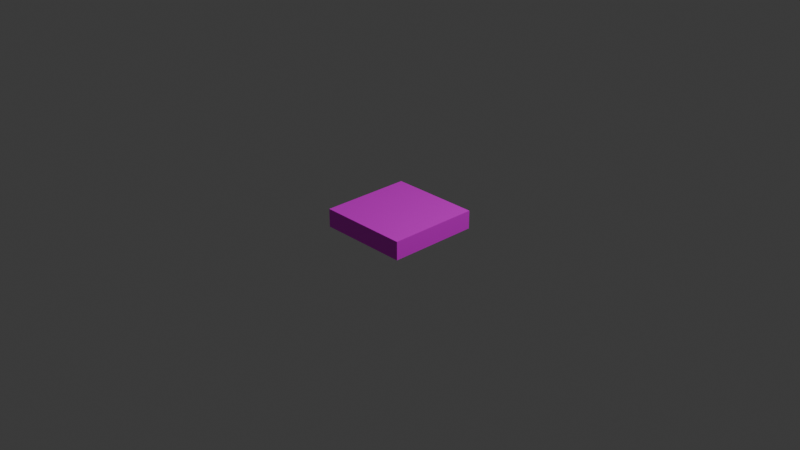 # Source: map.blend  (saved by Blender 4.4.32; exported with 4.5.12 LTS)
import bpy
from mathutils import Matrix  # noqa: F401  (used for matrix-valued properties, if any)

bpy.ops.wm.read_factory_settings(use_empty=True)
scene = bpy.context.scene
scene.name = 'Scene'

# ---- collections
col_collection = bpy.data.collections.new('Collection'); scene.collection.children.link(col_collection)

# ---- images (referenced by path relative to the original .blend; pixels are not part of the script)
import os
ASSET_DIR = os.environ.get("B2B_ASSET_DIR", "")  # directory of the original .blend (textures are referenced by path, not embedded)
HERE = os.path.dirname(os.path.abspath(__file__))  # packed textures are extracted next to this script under _unpacked/

def load_image(name, relpath, width, height, colorspace="sRGB"):
    """Load a texture the original file referenced (path relative to the .blend, or extracted next to this script)."""
    p = next((c for c in (os.path.join(HERE, relpath), os.path.join(ASSET_DIR, relpath)) if relpath and os.path.exists(c)), "")
    if p:
        img = bpy.data.images.load(p, check_existing=True)
        img.name = name
    else:  # same state as the original file: an image datablock whose file is absent (Cycles renders it pink)
        img = bpy.data.images.new(name, width, height)
        img.source = "FILE"
        img.filepath = "//" + (relpath or name)
    img.colorspace_settings.name = colorspace
    return img
img_uvchecker_png = load_image('uvChecker.png', 'uvChecker.png', 1024, 1024, 'sRGB')

# ---- materials (node trees are filled in below, after node groups)
mat_material = bpy.data.materials.new('Material')
mat_material.alpha_threshold = 0.0
mat_material.roughness = 0.5
mat_material.line_color = (0.0, 0.0, 0.0, 1.0)

# ---- material node trees
mat_material.use_nodes = True; mat_material.node_tree.nodes.clear()
_N = mat_material.node_tree.nodes; _L = mat_material.node_tree.links
n0 = _N.new('ShaderNodeOutputMaterial'); n0.name = 'Material Output'; n0.location = (300, 300)
n1 = _N.new('ShaderNodeBsdfPrincipled'); n1.name = 'Principled BSDF'; n1.location = (10, 300)
n1.inputs[3].default_value = 1.45
n2 = _N.new('ShaderNodeTexImage'); n2.name = '画像テクスチャ'; n2.location = (-280, 275)
n2.image = img_uvchecker_png
_L.new(n1.outputs[0], n0.inputs[0])
_L.new(n2.outputs[0], n1.inputs[0])
n0.is_active_output = True

# ---- world
world_world = bpy.data.worlds.new('World'); scene.world = world_world
world_world.use_nodes = True; world_world.node_tree.nodes.clear()
_N = world_world.node_tree.nodes; _L = world_world.node_tree.links
n0 = _N.new('ShaderNodeOutputWorld'); n0.name = 'World Output'; n0.location = (300, 300)
n1 = _N.new('ShaderNodeBackground'); n1.name = 'Background'; n1.location = (10, 300)
n1.inputs[0].default_value = (0.05088, 0.05088, 0.05088, 1.0)
_L.new(n1.outputs[0], n0.inputs[0])
n0.is_active_output = True
world_world.color = (0.05088, 0.05088, 0.05088)
world_world.sun_shadow_jitter_overblur = 0.0

# ---- cameras
cam_camera = bpy.data.cameras.new('Camera')
cam_camera.clip_end = 100.0
cam_camera.ortho_scale = 7.314

# ---- lights
light_light = bpy.data.lights.new('Light', 'POINT')
light_light.energy = 1000.0
light_light.shadow_soft_size = 0.1

# ---- meshes
me_cube = bpy.data.meshes.new('Cube')
me_cube.from_pydata([(0.5, 0.5, 0.1), (0.5, 0.5, -0.1), (0.5, -0.5, 0.1), (0.5, -0.5, -0.1), (-0.5, 0.5, 0.1), (-0.5, 0.5, -0.1), (-0.5, -0.5, 0.1), (-0.5, -0.5, -0.1)], [], [(0, 4, 6, 2), (3, 2, 6, 7), (7, 6, 4, 5), (5, 1, 3, 7), (1, 0, 2, 3), (5, 4, 0, 1)])
_uv = me_cube.uv_layers.new(name='UVMap')
_uv.uv.foreach_set('vector', [0.5, 0.5, 0.08333, 0.5, 0.08333, 0.08333, 0.5, 0.08333, 0.5, 0.0, 0.5, 0.08333, 0.08333, 0.08333, 0.08333, 7.553e-08, 3.021e-08, 0.08333, 0.08333, 0.08333, 0.08333, 0.5, 6.043e-08, 0.5, 0.08333, 0.5833, 0.5, 0.5833, 0.5, 1.0, 0.08333, 1.0, 0.5833, 0.5, 0.5, 0.5, 0.5, 0.08333, 0.5833, 0.08333, 0.08333, 0.5833, 0.08333, 0.5, 0.5, 0.5, 0.5, 0.5833])
me_cube.materials.append(mat_material)
me_cube.use_mirror_vertex_groups = False
me_cube.update()

# ---- objects
ob_cube = bpy.data.objects.new('Cube', me_cube)
ob_light = bpy.data.objects.new('Light', light_light)
ob_camera = bpy.data.objects.new('Camera', cam_camera)

# ---- transforms, parenting, visibility, modifiers, constraints
ob_cube.location = (0.0, 0.0, 0.0)
ob_cube.lock_rotations_4d = False
ob_cube.empty_display_type = 'ARROWS'
ob_cube.lineart.crease_threshold = 0.0
ob_light.location = (4.076, 1.005, 5.904)
ob_light.rotation_euler = (0.6503, 0.05522, 1.866)
ob_light.lock_rotations_4d = False
ob_light.empty_display_type = 'ARROWS'
ob_light.color = (0.0, 0.0, 0.0, 0.0)
ob_light.lineart.crease_threshold = 0.0
ob_camera.location = (7.359, -6.926, 4.958)
ob_camera.rotation_euler = (1.109, 0.0, 0.8149)
ob_camera.lock_rotations_4d = False
ob_camera.empty_display_type = 'ARROWS'
ob_camera.color = (0.0, 0.0, 0.0, 0.0)
ob_camera.display_type = 'WIRE'
ob_camera.lineart.crease_threshold = 0.0

# ---- collection membership
col_collection.objects.link(ob_cube)
col_collection.objects.link(ob_light)
col_collection.objects.link(ob_camera)

# ---- scene / render settings (as saved in the file)
scene.camera = ob_camera
scene.frame_start = 1; scene.frame_end = 250; scene.frame_set(1)
scene.render.engine = 'BLENDER_EEVEE_NEXT'
bpy.context.view_layer.update()

